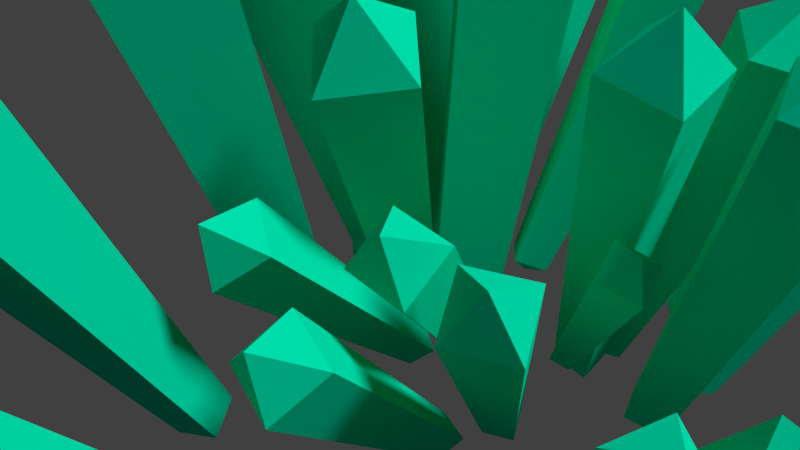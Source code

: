# Source: gems.blend  (saved by Blender 2.68.0; exported with 4.5.12 LTS)
import bpy
from mathutils import Matrix  # noqa: F401  (used for matrix-valued properties, if any)

bpy.ops.wm.read_factory_settings(use_empty=True)
scene = bpy.context.scene
scene.name = 'Scene'

# ---- collections
col_collection_1 = bpy.data.collections.new('Collection 1'); scene.collection.children.link(col_collection_1)

# ---- materials (node trees are filled in below, after node groups)
mat_green = bpy.data.materials.new('green')
mat_green.alpha_threshold = 0.0
mat_green.use_transparent_shadow = False
mat_green.diffuse_color = (0.0, 0.7105, 0.41, 1.0)
mat_green.roughness = 0.5
mat_green.specular_intensity = 1.0
mat_green.line_color = (0.0, 0.0, 0.0, 0.5)

# ---- material node trees

# ---- world
world_world = bpy.data.worlds.new('World'); scene.world = world_world
world_world.color = (0.05088, 0.05088, 0.05088)
world_world.use_sun_shadow = False
world_world.sun_shadow_jitter_overblur = 0.0
world_world.cycles.sampling_method = 'MANUAL'
world_world.cycles.sample_map_resolution = 256

# ---- cameras
cam_camera = bpy.data.cameras.new('Camera')
cam_camera.clip_end = 100.0
cam_camera.lens = 35.0
cam_camera.sensor_width = 32.0
cam_camera.sensor_height = 18.0
cam_camera.ortho_scale = 7.314
cam_camera.dof.focus_distance = 0.0
cam_camera.dof.aperture_fstop = 128.0

# ---- lights
light_lamp_002 = bpy.data.lights.new('Lamp.002', 'SUN')
light_lamp_002.transmission_factor = 0.0
light_lamp_002.cutoff_distance = 30.0
light_lamp_002.angle = 0.1993
light_lamp_002.energy = 1.0
light_lamp_002.shadow_buffer_clip_start = 1.001
light_lamp_002.shadow_soft_size = 0.1
light_lamp_002.shadow_cascade_max_distance = 1000.0
light_lamp_002.cycles.use_multiple_importance_sampling = False
light_lamp_001 = bpy.data.lights.new('Lamp.001', 'SUN')
light_lamp_001.transmission_factor = 0.0
light_lamp_001.cutoff_distance = 30.0
light_lamp_001.angle = 0.1993
light_lamp_001.energy = 1.0
light_lamp_001.shadow_buffer_clip_start = 1.001
light_lamp_001.shadow_soft_size = 0.1
light_lamp_001.shadow_cascade_max_distance = 1000.0
light_lamp_001.cycles.use_multiple_importance_sampling = False
light_lamp = bpy.data.lights.new('Lamp', 'SUN')
light_lamp.transmission_factor = 0.0
light_lamp.cutoff_distance = 30.0
light_lamp.angle = 0.1993
light_lamp.energy = 1.0
light_lamp.shadow_buffer_clip_start = 1.001
light_lamp.shadow_soft_size = 0.1
light_lamp.shadow_cascade_max_distance = 1000.0
light_lamp.cycles.use_multiple_importance_sampling = False

# ---- meshes
me_sphere_030 = bpy.data.meshes.new('Sphere.030')
me_sphere_030.from_pydata([(-4.008e-08, -2.619e-08, 11.96), (-1.678, -2.619e-08, 10.38), (-0.866, 0.0, -0.5), (8.742e-08, 0.0, -1.0), (7.188e-08, 1.678, 10.38), (5.778e-08, 0.866, -0.5), (1.678, 8.868e-08, 10.38), (0.866, 5.929e-08, -0.5), (3.016e-07, -1.678, 10.38), (1.764e-07, -0.866, -0.5)], [], [(2, 1, 4, 5), (5, 4, 6, 7), (7, 6, 8, 9), (3, 2, 5), (1, 0, 4), (3, 5, 7), (4, 0, 6), (3, 7, 9), (6, 0, 8), (3, 9, 2), (8, 0, 1), (9, 8, 1, 2)])
_uv = me_sphere_030.uv_layers.new(name='UVMap')
_uv.uv.foreach_set('vector', [0.07887, 0.3201, -0.3272, 5.758, 0.5119, 5.758, 0.5119, 0.3201, 0.5119, 0.3201, 0.5119, 5.758, 1.351, 5.758, 0.9449, 0.3201, 0.6739, 0.3201, 0.6739, 5.758, -0.1651, 5.758, 0.2409, 0.3201, 0.5119, 0.6739, 0.07887, 0.6739, 0.5119, 1.107, 0.6728, 0.6739, 1.512, 0.6739, 1.512, 1.513, 0.5119, 0.6739, 0.5119, 1.107, 0.9449, 0.6739, 0.5119, 0.513, 0.5119, -0.3261, 1.351, -0.3261, 0.5119, 0.6739, 0.9449, 0.6739, 0.5119, 0.2409, 0.3509, 0.6739, -0.4881, 0.6739, -0.4881, -0.1651, 0.5119, 0.6739, 0.5119, 0.2409, 0.07887, 0.6739, 0.5119, 0.8349, 0.5119, 1.674, -0.3272, 1.674, 0.5119, 0.3201, 0.5119, 5.758, -0.3272, 5.758, 0.07887, 0.3201])
me_sphere_030.materials.append(mat_green)
me_sphere_030.use_remesh_preserve_volume = False
me_sphere_030.use_remesh_preserve_attributes = False
me_sphere_030.use_mirror_vertex_groups = False
me_sphere_030.update()
me_sphere_029 = bpy.data.meshes.new('Sphere.029')
me_sphere_029.from_pydata([(-4.008e-08, -2.619e-08, 11.96), (-1.678, -2.619e-08, 10.38), (-0.866, 0.0, -0.5), (8.742e-08, 0.0, -1.0), (7.188e-08, 1.678, 10.38), (5.778e-08, 0.866, -0.5), (1.678, 8.868e-08, 10.38), (0.866, 5.929e-08, -0.5), (3.016e-07, -1.678, 10.38), (1.764e-07, -0.866, -0.5)], [], [(2, 1, 4, 5), (5, 4, 6, 7), (7, 6, 8, 9), (3, 2, 5), (1, 0, 4), (3, 5, 7), (4, 0, 6), (3, 7, 9), (6, 0, 8), (3, 9, 2), (8, 0, 1), (9, 8, 1, 2)])
_uv = me_sphere_029.uv_layers.new(name='UVMap')
_uv.uv.foreach_set('vector', [0.07887, 0.3201, -0.3272, 5.758, 0.5119, 5.758, 0.5119, 0.3201, 0.5119, 0.3201, 0.5119, 5.758, 1.351, 5.758, 0.9449, 0.3201, 0.6739, 0.3201, 0.6739, 5.758, -0.1651, 5.758, 0.2409, 0.3201, 0.5119, 0.6739, 0.07887, 0.6739, 0.5119, 1.107, 0.6728, 0.6739, 1.512, 0.6739, 1.512, 1.513, 0.5119, 0.6739, 0.5119, 1.107, 0.9449, 0.6739, 0.5119, 0.513, 0.5119, -0.3261, 1.351, -0.3261, 0.5119, 0.6739, 0.9449, 0.6739, 0.5119, 0.2409, 0.3509, 0.6739, -0.4881, 0.6739, -0.4881, -0.1651, 0.5119, 0.6739, 0.5119, 0.2409, 0.07887, 0.6739, 0.5119, 0.8349, 0.5119, 1.674, -0.3272, 1.674, 0.5119, 0.3201, 0.5119, 5.758, -0.3272, 5.758, 0.07887, 0.3201])
me_sphere_029.materials.append(mat_green)
me_sphere_029.use_remesh_preserve_volume = False
me_sphere_029.use_remesh_preserve_attributes = False
me_sphere_029.use_mirror_vertex_groups = False
me_sphere_029.update()
me_sphere_028 = bpy.data.meshes.new('Sphere.028')
me_sphere_028.from_pydata([(-4.008e-08, -2.619e-08, 11.96), (-1.678, -2.619e-08, 10.38), (-0.866, 0.0, -0.5), (8.742e-08, 0.0, -1.0), (7.188e-08, 1.678, 10.38), (5.778e-08, 0.866, -0.5), (1.678, 8.868e-08, 10.38), (0.866, 5.929e-08, -0.5), (3.016e-07, -1.678, 10.38), (1.764e-07, -0.866, -0.5)], [], [(2, 1, 4, 5), (5, 4, 6, 7), (7, 6, 8, 9), (3, 2, 5), (1, 0, 4), (3, 5, 7), (4, 0, 6), (3, 7, 9), (6, 0, 8), (3, 9, 2), (8, 0, 1), (9, 8, 1, 2)])
_uv = me_sphere_028.uv_layers.new(name='UVMap')
_uv.uv.foreach_set('vector', [0.07887, 0.3201, -0.3272, 5.758, 0.5119, 5.758, 0.5119, 0.3201, 0.5119, 0.3201, 0.5119, 5.758, 1.351, 5.758, 0.9449, 0.3201, 0.6739, 0.3201, 0.6739, 5.758, -0.1651, 5.758, 0.2409, 0.3201, 0.5119, 0.6739, 0.07887, 0.6739, 0.5119, 1.107, 0.6728, 0.6739, 1.512, 0.6739, 1.512, 1.513, 0.5119, 0.6739, 0.5119, 1.107, 0.9449, 0.6739, 0.5119, 0.513, 0.5119, -0.3261, 1.351, -0.3261, 0.5119, 0.6739, 0.9449, 0.6739, 0.5119, 0.2409, 0.3509, 0.6739, -0.4881, 0.6739, -0.4881, -0.1651, 0.5119, 0.6739, 0.5119, 0.2409, 0.07887, 0.6739, 0.5119, 0.8349, 0.5119, 1.674, -0.3272, 1.674, 0.5119, 0.3201, 0.5119, 5.758, -0.3272, 5.758, 0.07887, 0.3201])
me_sphere_028.materials.append(mat_green)
me_sphere_028.use_remesh_preserve_volume = False
me_sphere_028.use_remesh_preserve_attributes = False
me_sphere_028.use_mirror_vertex_groups = False
me_sphere_028.update()
me_sphere_027 = bpy.data.meshes.new('Sphere.027')
me_sphere_027.from_pydata([(-4.008e-08, -2.619e-08, 11.96), (-1.678, -2.619e-08, 10.38), (-0.866, 0.0, -0.5), (8.742e-08, 0.0, -1.0), (7.188e-08, 1.678, 10.38), (5.778e-08, 0.866, -0.5), (1.678, 8.868e-08, 10.38), (0.866, 5.929e-08, -0.5), (3.016e-07, -1.678, 10.38), (1.764e-07, -0.866, -0.5)], [], [(2, 1, 4, 5), (5, 4, 6, 7), (7, 6, 8, 9), (3, 2, 5), (1, 0, 4), (3, 5, 7), (4, 0, 6), (3, 7, 9), (6, 0, 8), (3, 9, 2), (8, 0, 1), (9, 8, 1, 2)])
_uv = me_sphere_027.uv_layers.new(name='UVMap')
_uv.uv.foreach_set('vector', [0.07887, 0.3201, -0.3272, 5.758, 0.5119, 5.758, 0.5119, 0.3201, 0.5119, 0.3201, 0.5119, 5.758, 1.351, 5.758, 0.9449, 0.3201, 0.6739, 0.3201, 0.6739, 5.758, -0.1651, 5.758, 0.2409, 0.3201, 0.5119, 0.6739, 0.07887, 0.6739, 0.5119, 1.107, 0.6728, 0.6739, 1.512, 0.6739, 1.512, 1.513, 0.5119, 0.6739, 0.5119, 1.107, 0.9449, 0.6739, 0.5119, 0.513, 0.5119, -0.3261, 1.351, -0.3261, 0.5119, 0.6739, 0.9449, 0.6739, 0.5119, 0.2409, 0.3509, 0.6739, -0.4881, 0.6739, -0.4881, -0.1651, 0.5119, 0.6739, 0.5119, 0.2409, 0.07887, 0.6739, 0.5119, 0.8349, 0.5119, 1.674, -0.3272, 1.674, 0.5119, 0.3201, 0.5119, 5.758, -0.3272, 5.758, 0.07887, 0.3201])
me_sphere_027.materials.append(mat_green)
me_sphere_027.use_remesh_preserve_volume = False
me_sphere_027.use_remesh_preserve_attributes = False
me_sphere_027.use_mirror_vertex_groups = False
me_sphere_027.update()
me_sphere_026 = bpy.data.meshes.new('Sphere.026')
me_sphere_026.from_pydata([(-4.008e-08, -2.619e-08, 11.96), (-1.678, -2.619e-08, 10.38), (-0.866, 0.0, -0.5), (8.742e-08, 0.0, -1.0), (7.188e-08, 1.678, 10.38), (5.778e-08, 0.866, -0.5), (1.678, 8.868e-08, 10.38), (0.866, 5.929e-08, -0.5), (3.016e-07, -1.678, 10.38), (1.764e-07, -0.866, -0.5)], [], [(2, 1, 4, 5), (5, 4, 6, 7), (7, 6, 8, 9), (3, 2, 5), (1, 0, 4), (3, 5, 7), (4, 0, 6), (3, 7, 9), (6, 0, 8), (3, 9, 2), (8, 0, 1), (9, 8, 1, 2)])
_uv = me_sphere_026.uv_layers.new(name='UVMap')
_uv.uv.foreach_set('vector', [0.07887, 0.3201, -0.3272, 5.758, 0.5119, 5.758, 0.5119, 0.3201, 0.5119, 0.3201, 0.5119, 5.758, 1.351, 5.758, 0.9449, 0.3201, 0.6739, 0.3201, 0.6739, 5.758, -0.1651, 5.758, 0.2409, 0.3201, 0.5119, 0.6739, 0.07887, 0.6739, 0.5119, 1.107, 0.6728, 0.6739, 1.512, 0.6739, 1.512, 1.513, 0.5119, 0.6739, 0.5119, 1.107, 0.9449, 0.6739, 0.5119, 0.513, 0.5119, -0.3261, 1.351, -0.3261, 0.5119, 0.6739, 0.9449, 0.6739, 0.5119, 0.2409, 0.3509, 0.6739, -0.4881, 0.6739, -0.4881, -0.1651, 0.5119, 0.6739, 0.5119, 0.2409, 0.07887, 0.6739, 0.5119, 0.8349, 0.5119, 1.674, -0.3272, 1.674, 0.5119, 0.3201, 0.5119, 5.758, -0.3272, 5.758, 0.07887, 0.3201])
me_sphere_026.materials.append(mat_green)
me_sphere_026.use_remesh_preserve_volume = False
me_sphere_026.use_remesh_preserve_attributes = False
me_sphere_026.use_mirror_vertex_groups = False
me_sphere_026.update()
me_sphere_025 = bpy.data.meshes.new('Sphere.025')
me_sphere_025.from_pydata([(-4.008e-08, -2.619e-08, 11.96), (-1.678, -2.619e-08, 10.38), (-0.866, 0.0, -0.5), (8.742e-08, 0.0, -1.0), (7.188e-08, 1.678, 10.38), (5.778e-08, 0.866, -0.5), (1.678, 8.868e-08, 10.38), (0.866, 5.929e-08, -0.5), (3.016e-07, -1.678, 10.38), (1.764e-07, -0.866, -0.5)], [], [(2, 1, 4, 5), (5, 4, 6, 7), (7, 6, 8, 9), (3, 2, 5), (1, 0, 4), (3, 5, 7), (4, 0, 6), (3, 7, 9), (6, 0, 8), (3, 9, 2), (8, 0, 1), (9, 8, 1, 2)])
_uv = me_sphere_025.uv_layers.new(name='UVMap')
_uv.uv.foreach_set('vector', [0.07887, 0.3201, -0.3272, 5.758, 0.5119, 5.758, 0.5119, 0.3201, 0.5119, 0.3201, 0.5119, 5.758, 1.351, 5.758, 0.9449, 0.3201, 0.6739, 0.3201, 0.6739, 5.758, -0.1651, 5.758, 0.2409, 0.3201, 0.5119, 0.6739, 0.07887, 0.6739, 0.5119, 1.107, 0.6728, 0.6739, 1.512, 0.6739, 1.512, 1.513, 0.5119, 0.6739, 0.5119, 1.107, 0.9449, 0.6739, 0.5119, 0.513, 0.5119, -0.3261, 1.351, -0.3261, 0.5119, 0.6739, 0.9449, 0.6739, 0.5119, 0.2409, 0.3509, 0.6739, -0.4881, 0.6739, -0.4881, -0.1651, 0.5119, 0.6739, 0.5119, 0.2409, 0.07887, 0.6739, 0.5119, 0.8349, 0.5119, 1.674, -0.3272, 1.674, 0.5119, 0.3201, 0.5119, 5.758, -0.3272, 5.758, 0.07887, 0.3201])
me_sphere_025.materials.append(mat_green)
me_sphere_025.use_remesh_preserve_volume = False
me_sphere_025.use_remesh_preserve_attributes = False
me_sphere_025.use_mirror_vertex_groups = False
me_sphere_025.update()
me_sphere_024 = bpy.data.meshes.new('Sphere.024')
me_sphere_024.from_pydata([(-4.008e-08, -2.619e-08, 11.96), (-1.678, -2.619e-08, 10.38), (-0.866, 0.0, -0.5), (8.742e-08, 0.0, -1.0), (7.188e-08, 1.678, 10.38), (5.778e-08, 0.866, -0.5), (1.678, 8.868e-08, 10.38), (0.866, 5.929e-08, -0.5), (3.016e-07, -1.678, 10.38), (1.764e-07, -0.866, -0.5)], [], [(2, 1, 4, 5), (5, 4, 6, 7), (7, 6, 8, 9), (3, 2, 5), (1, 0, 4), (3, 5, 7), (4, 0, 6), (3, 7, 9), (6, 0, 8), (3, 9, 2), (8, 0, 1), (9, 8, 1, 2)])
_uv = me_sphere_024.uv_layers.new(name='UVMap')
_uv.uv.foreach_set('vector', [0.07887, 0.3201, -0.3272, 5.758, 0.5119, 5.758, 0.5119, 0.3201, 0.5119, 0.3201, 0.5119, 5.758, 1.351, 5.758, 0.9449, 0.3201, 0.6739, 0.3201, 0.6739, 5.758, -0.1651, 5.758, 0.2409, 0.3201, 0.5119, 0.6739, 0.07887, 0.6739, 0.5119, 1.107, 0.6728, 0.6739, 1.512, 0.6739, 1.512, 1.513, 0.5119, 0.6739, 0.5119, 1.107, 0.9449, 0.6739, 0.5119, 0.513, 0.5119, -0.3261, 1.351, -0.3261, 0.5119, 0.6739, 0.9449, 0.6739, 0.5119, 0.2409, 0.3509, 0.6739, -0.4881, 0.6739, -0.4881, -0.1651, 0.5119, 0.6739, 0.5119, 0.2409, 0.07887, 0.6739, 0.5119, 0.8349, 0.5119, 1.674, -0.3272, 1.674, 0.5119, 0.3201, 0.5119, 5.758, -0.3272, 5.758, 0.07887, 0.3201])
me_sphere_024.materials.append(mat_green)
me_sphere_024.use_remesh_preserve_volume = False
me_sphere_024.use_remesh_preserve_attributes = False
me_sphere_024.use_mirror_vertex_groups = False
me_sphere_024.update()
me_sphere_023 = bpy.data.meshes.new('Sphere.023')
me_sphere_023.from_pydata([(-4.008e-08, -2.619e-08, 11.96), (-1.678, -2.619e-08, 10.38), (-0.866, 0.0, -0.5), (8.742e-08, 0.0, -1.0), (7.188e-08, 1.678, 10.38), (5.778e-08, 0.866, -0.5), (1.678, 8.868e-08, 10.38), (0.866, 5.929e-08, -0.5), (3.016e-07, -1.678, 10.38), (1.764e-07, -0.866, -0.5)], [], [(2, 1, 4, 5), (5, 4, 6, 7), (7, 6, 8, 9), (3, 2, 5), (1, 0, 4), (3, 5, 7), (4, 0, 6), (3, 7, 9), (6, 0, 8), (3, 9, 2), (8, 0, 1), (9, 8, 1, 2)])
_uv = me_sphere_023.uv_layers.new(name='UVMap')
_uv.uv.foreach_set('vector', [0.07887, 0.3201, -0.3272, 5.758, 0.5119, 5.758, 0.5119, 0.3201, 0.5119, 0.3201, 0.5119, 5.758, 1.351, 5.758, 0.9449, 0.3201, 0.6739, 0.3201, 0.6739, 5.758, -0.1651, 5.758, 0.2409, 0.3201, 0.5119, 0.6739, 0.07887, 0.6739, 0.5119, 1.107, 0.6728, 0.6739, 1.512, 0.6739, 1.512, 1.513, 0.5119, 0.6739, 0.5119, 1.107, 0.9449, 0.6739, 0.5119, 0.513, 0.5119, -0.3261, 1.351, -0.3261, 0.5119, 0.6739, 0.9449, 0.6739, 0.5119, 0.2409, 0.3509, 0.6739, -0.4881, 0.6739, -0.4881, -0.1651, 0.5119, 0.6739, 0.5119, 0.2409, 0.07887, 0.6739, 0.5119, 0.8349, 0.5119, 1.674, -0.3272, 1.674, 0.5119, 0.3201, 0.5119, 5.758, -0.3272, 5.758, 0.07887, 0.3201])
me_sphere_023.materials.append(mat_green)
me_sphere_023.use_remesh_preserve_volume = False
me_sphere_023.use_remesh_preserve_attributes = False
me_sphere_023.use_mirror_vertex_groups = False
me_sphere_023.update()
me_sphere_022 = bpy.data.meshes.new('Sphere.022')
me_sphere_022.from_pydata([(-4.008e-08, -2.619e-08, 11.96), (-1.678, -2.619e-08, 10.38), (-0.866, 0.0, -0.5), (8.742e-08, 0.0, -1.0), (7.188e-08, 1.678, 10.38), (5.778e-08, 0.866, -0.5), (1.678, 8.868e-08, 10.38), (0.866, 5.929e-08, -0.5), (3.016e-07, -1.678, 10.38), (1.764e-07, -0.866, -0.5)], [], [(2, 1, 4, 5), (5, 4, 6, 7), (7, 6, 8, 9), (3, 2, 5), (1, 0, 4), (3, 5, 7), (4, 0, 6), (3, 7, 9), (6, 0, 8), (3, 9, 2), (8, 0, 1), (9, 8, 1, 2)])
_uv = me_sphere_022.uv_layers.new(name='UVMap')
_uv.uv.foreach_set('vector', [0.07887, 0.3201, -0.3272, 5.758, 0.5119, 5.758, 0.5119, 0.3201, 0.5119, 0.3201, 0.5119, 5.758, 1.351, 5.758, 0.9449, 0.3201, 0.6739, 0.3201, 0.6739, 5.758, -0.1651, 5.758, 0.2409, 0.3201, 0.5119, 0.6739, 0.07887, 0.6739, 0.5119, 1.107, 0.6728, 0.6739, 1.512, 0.6739, 1.512, 1.513, 0.5119, 0.6739, 0.5119, 1.107, 0.9449, 0.6739, 0.5119, 0.513, 0.5119, -0.3261, 1.351, -0.3261, 0.5119, 0.6739, 0.9449, 0.6739, 0.5119, 0.2409, 0.3509, 0.6739, -0.4881, 0.6739, -0.4881, -0.1651, 0.5119, 0.6739, 0.5119, 0.2409, 0.07887, 0.6739, 0.5119, 0.8349, 0.5119, 1.674, -0.3272, 1.674, 0.5119, 0.3201, 0.5119, 5.758, -0.3272, 5.758, 0.07887, 0.3201])
me_sphere_022.materials.append(mat_green)
me_sphere_022.use_remesh_preserve_volume = False
me_sphere_022.use_remesh_preserve_attributes = False
me_sphere_022.use_mirror_vertex_groups = False
me_sphere_022.update()
me_sphere_021 = bpy.data.meshes.new('Sphere.021')
me_sphere_021.from_pydata([(-4.008e-08, -2.619e-08, 11.96), (-1.678, -2.619e-08, 10.38), (-0.866, 0.0, -0.5), (8.742e-08, 0.0, -1.0), (7.188e-08, 1.678, 10.38), (5.778e-08, 0.866, -0.5), (1.678, 8.868e-08, 10.38), (0.866, 5.929e-08, -0.5), (3.016e-07, -1.678, 10.38), (1.764e-07, -0.866, -0.5)], [], [(2, 1, 4, 5), (5, 4, 6, 7), (7, 6, 8, 9), (3, 2, 5), (1, 0, 4), (3, 5, 7), (4, 0, 6), (3, 7, 9), (6, 0, 8), (3, 9, 2), (8, 0, 1), (9, 8, 1, 2)])
_uv = me_sphere_021.uv_layers.new(name='UVMap')
_uv.uv.foreach_set('vector', [0.07887, 0.3201, -0.3272, 5.758, 0.5119, 5.758, 0.5119, 0.3201, 0.5119, 0.3201, 0.5119, 5.758, 1.351, 5.758, 0.9449, 0.3201, 0.6739, 0.3201, 0.6739, 5.758, -0.1651, 5.758, 0.2409, 0.3201, 0.5119, 0.6739, 0.07887, 0.6739, 0.5119, 1.107, 0.6728, 0.6739, 1.512, 0.6739, 1.512, 1.513, 0.5119, 0.6739, 0.5119, 1.107, 0.9449, 0.6739, 0.5119, 0.513, 0.5119, -0.3261, 1.351, -0.3261, 0.5119, 0.6739, 0.9449, 0.6739, 0.5119, 0.2409, 0.3509, 0.6739, -0.4881, 0.6739, -0.4881, -0.1651, 0.5119, 0.6739, 0.5119, 0.2409, 0.07887, 0.6739, 0.5119, 0.8349, 0.5119, 1.674, -0.3272, 1.674, 0.5119, 0.3201, 0.5119, 5.758, -0.3272, 5.758, 0.07887, 0.3201])
me_sphere_021.materials.append(mat_green)
me_sphere_021.use_remesh_preserve_volume = False
me_sphere_021.use_remesh_preserve_attributes = False
me_sphere_021.use_mirror_vertex_groups = False
me_sphere_021.update()
me_sphere_020 = bpy.data.meshes.new('Sphere.020')
me_sphere_020.from_pydata([(-4.008e-08, -2.619e-08, 11.96), (-1.678, -2.619e-08, 10.38), (-0.866, 0.0, -0.5), (8.742e-08, 0.0, -1.0), (7.188e-08, 1.678, 10.38), (5.778e-08, 0.866, -0.5), (1.678, 8.868e-08, 10.38), (0.866, 5.929e-08, -0.5), (3.016e-07, -1.678, 10.38), (1.764e-07, -0.866, -0.5)], [], [(2, 1, 4, 5), (5, 4, 6, 7), (7, 6, 8, 9), (3, 2, 5), (1, 0, 4), (3, 5, 7), (4, 0, 6), (3, 7, 9), (6, 0, 8), (3, 9, 2), (8, 0, 1), (9, 8, 1, 2)])
_uv = me_sphere_020.uv_layers.new(name='UVMap')
_uv.uv.foreach_set('vector', [0.07887, 0.3201, -0.3272, 5.758, 0.5119, 5.758, 0.5119, 0.3201, 0.5119, 0.3201, 0.5119, 5.758, 1.351, 5.758, 0.9449, 0.3201, 0.6739, 0.3201, 0.6739, 5.758, -0.1651, 5.758, 0.2409, 0.3201, 0.5119, 0.6739, 0.07887, 0.6739, 0.5119, 1.107, 0.6728, 0.6739, 1.512, 0.6739, 1.512, 1.513, 0.5119, 0.6739, 0.5119, 1.107, 0.9449, 0.6739, 0.5119, 0.513, 0.5119, -0.3261, 1.351, -0.3261, 0.5119, 0.6739, 0.9449, 0.6739, 0.5119, 0.2409, 0.3509, 0.6739, -0.4881, 0.6739, -0.4881, -0.1651, 0.5119, 0.6739, 0.5119, 0.2409, 0.07887, 0.6739, 0.5119, 0.8349, 0.5119, 1.674, -0.3272, 1.674, 0.5119, 0.3201, 0.5119, 5.758, -0.3272, 5.758, 0.07887, 0.3201])
me_sphere_020.materials.append(mat_green)
me_sphere_020.use_remesh_preserve_volume = False
me_sphere_020.use_remesh_preserve_attributes = False
me_sphere_020.use_mirror_vertex_groups = False
me_sphere_020.update()
me_sphere_019 = bpy.data.meshes.new('Sphere.019')
me_sphere_019.from_pydata([(-4.008e-08, -2.619e-08, 11.96), (-1.678, -2.619e-08, 10.38), (-0.866, 0.0, -0.5), (8.742e-08, 0.0, -1.0), (7.188e-08, 1.678, 10.38), (5.778e-08, 0.866, -0.5), (1.678, 8.868e-08, 10.38), (0.866, 5.929e-08, -0.5), (3.016e-07, -1.678, 10.38), (1.764e-07, -0.866, -0.5)], [], [(2, 1, 4, 5), (5, 4, 6, 7), (7, 6, 8, 9), (3, 2, 5), (1, 0, 4), (3, 5, 7), (4, 0, 6), (3, 7, 9), (6, 0, 8), (3, 9, 2), (8, 0, 1), (9, 8, 1, 2)])
_uv = me_sphere_019.uv_layers.new(name='UVMap')
_uv.uv.foreach_set('vector', [0.07887, 0.3201, -0.3272, 5.758, 0.5119, 5.758, 0.5119, 0.3201, 0.5119, 0.3201, 0.5119, 5.758, 1.351, 5.758, 0.9449, 0.3201, 0.6739, 0.3201, 0.6739, 5.758, -0.1651, 5.758, 0.2409, 0.3201, 0.5119, 0.6739, 0.07887, 0.6739, 0.5119, 1.107, 0.6728, 0.6739, 1.512, 0.6739, 1.512, 1.513, 0.5119, 0.6739, 0.5119, 1.107, 0.9449, 0.6739, 0.5119, 0.513, 0.5119, -0.3261, 1.351, -0.3261, 0.5119, 0.6739, 0.9449, 0.6739, 0.5119, 0.2409, 0.3509, 0.6739, -0.4881, 0.6739, -0.4881, -0.1651, 0.5119, 0.6739, 0.5119, 0.2409, 0.07887, 0.6739, 0.5119, 0.8349, 0.5119, 1.674, -0.3272, 1.674, 0.5119, 0.3201, 0.5119, 5.758, -0.3272, 5.758, 0.07887, 0.3201])
me_sphere_019.materials.append(mat_green)
me_sphere_019.use_remesh_preserve_volume = False
me_sphere_019.use_remesh_preserve_attributes = False
me_sphere_019.use_mirror_vertex_groups = False
me_sphere_019.update()
me_sphere_018 = bpy.data.meshes.new('Sphere.018')
me_sphere_018.from_pydata([(-4.008e-08, -2.619e-08, 11.96), (-1.678, -2.619e-08, 10.38), (-0.866, 0.0, -0.5), (8.742e-08, 0.0, -1.0), (7.188e-08, 1.678, 10.38), (5.778e-08, 0.866, -0.5), (1.678, 8.868e-08, 10.38), (0.866, 5.929e-08, -0.5), (3.016e-07, -1.678, 10.38), (1.764e-07, -0.866, -0.5)], [], [(2, 1, 4, 5), (5, 4, 6, 7), (7, 6, 8, 9), (3, 2, 5), (1, 0, 4), (3, 5, 7), (4, 0, 6), (3, 7, 9), (6, 0, 8), (3, 9, 2), (8, 0, 1), (9, 8, 1, 2)])
_uv = me_sphere_018.uv_layers.new(name='UVMap')
_uv.uv.foreach_set('vector', [0.07887, 0.3201, -0.3272, 5.758, 0.5119, 5.758, 0.5119, 0.3201, 0.5119, 0.3201, 0.5119, 5.758, 1.351, 5.758, 0.9449, 0.3201, 0.6739, 0.3201, 0.6739, 5.758, -0.1651, 5.758, 0.2409, 0.3201, 0.5119, 0.6739, 0.07887, 0.6739, 0.5119, 1.107, 0.6728, 0.6739, 1.512, 0.6739, 1.512, 1.513, 0.5119, 0.6739, 0.5119, 1.107, 0.9449, 0.6739, 0.5119, 0.513, 0.5119, -0.3261, 1.351, -0.3261, 0.5119, 0.6739, 0.9449, 0.6739, 0.5119, 0.2409, 0.3509, 0.6739, -0.4881, 0.6739, -0.4881, -0.1651, 0.5119, 0.6739, 0.5119, 0.2409, 0.07887, 0.6739, 0.5119, 0.8349, 0.5119, 1.674, -0.3272, 1.674, 0.5119, 0.3201, 0.5119, 5.758, -0.3272, 5.758, 0.07887, 0.3201])
me_sphere_018.materials.append(mat_green)
me_sphere_018.use_remesh_preserve_volume = False
me_sphere_018.use_remesh_preserve_attributes = False
me_sphere_018.use_mirror_vertex_groups = False
me_sphere_018.update()
me_sphere_017 = bpy.data.meshes.new('Sphere.017')
me_sphere_017.from_pydata([(-4.008e-08, -2.619e-08, 11.96), (-1.678, -2.619e-08, 10.38), (-0.866, 0.0, -0.5), (8.742e-08, 0.0, -1.0), (7.188e-08, 1.678, 10.38), (5.778e-08, 0.866, -0.5), (1.678, 8.868e-08, 10.38), (0.866, 5.929e-08, -0.5), (3.016e-07, -1.678, 10.38), (1.764e-07, -0.866, -0.5)], [], [(2, 1, 4, 5), (5, 4, 6, 7), (7, 6, 8, 9), (3, 2, 5), (1, 0, 4), (3, 5, 7), (4, 0, 6), (3, 7, 9), (6, 0, 8), (3, 9, 2), (8, 0, 1), (9, 8, 1, 2)])
_uv = me_sphere_017.uv_layers.new(name='UVMap')
_uv.uv.foreach_set('vector', [0.07887, 0.3201, -0.3272, 5.758, 0.5119, 5.758, 0.5119, 0.3201, 0.5119, 0.3201, 0.5119, 5.758, 1.351, 5.758, 0.9449, 0.3201, 0.6739, 0.3201, 0.6739, 5.758, -0.1651, 5.758, 0.2409, 0.3201, 0.5119, 0.6739, 0.07887, 0.6739, 0.5119, 1.107, 0.6728, 0.6739, 1.512, 0.6739, 1.512, 1.513, 0.5119, 0.6739, 0.5119, 1.107, 0.9449, 0.6739, 0.5119, 0.513, 0.5119, -0.3261, 1.351, -0.3261, 0.5119, 0.6739, 0.9449, 0.6739, 0.5119, 0.2409, 0.3509, 0.6739, -0.4881, 0.6739, -0.4881, -0.1651, 0.5119, 0.6739, 0.5119, 0.2409, 0.07887, 0.6739, 0.5119, 0.8349, 0.5119, 1.674, -0.3272, 1.674, 0.5119, 0.3201, 0.5119, 5.758, -0.3272, 5.758, 0.07887, 0.3201])
me_sphere_017.materials.append(mat_green)
me_sphere_017.use_remesh_preserve_volume = False
me_sphere_017.use_remesh_preserve_attributes = False
me_sphere_017.use_mirror_vertex_groups = False
me_sphere_017.update()
me_sphere_016 = bpy.data.meshes.new('Sphere.016')
me_sphere_016.from_pydata([(-4.008e-08, -2.619e-08, 11.96), (-1.678, -2.619e-08, 10.38), (-0.866, 0.0, -0.5), (8.742e-08, 0.0, -1.0), (7.188e-08, 1.678, 10.38), (5.778e-08, 0.866, -0.5), (1.678, 8.868e-08, 10.38), (0.866, 5.929e-08, -0.5), (3.016e-07, -1.678, 10.38), (1.764e-07, -0.866, -0.5)], [], [(2, 1, 4, 5), (5, 4, 6, 7), (7, 6, 8, 9), (3, 2, 5), (1, 0, 4), (3, 5, 7), (4, 0, 6), (3, 7, 9), (6, 0, 8), (3, 9, 2), (8, 0, 1), (9, 8, 1, 2)])
_uv = me_sphere_016.uv_layers.new(name='UVMap')
_uv.uv.foreach_set('vector', [0.07887, 0.3201, -0.3272, 5.758, 0.5119, 5.758, 0.5119, 0.3201, 0.5119, 0.3201, 0.5119, 5.758, 1.351, 5.758, 0.9449, 0.3201, 0.6739, 0.3201, 0.6739, 5.758, -0.1651, 5.758, 0.2409, 0.3201, 0.5119, 0.6739, 0.07887, 0.6739, 0.5119, 1.107, 0.6728, 0.6739, 1.512, 0.6739, 1.512, 1.513, 0.5119, 0.6739, 0.5119, 1.107, 0.9449, 0.6739, 0.5119, 0.513, 0.5119, -0.3261, 1.351, -0.3261, 0.5119, 0.6739, 0.9449, 0.6739, 0.5119, 0.2409, 0.3509, 0.6739, -0.4881, 0.6739, -0.4881, -0.1651, 0.5119, 0.6739, 0.5119, 0.2409, 0.07887, 0.6739, 0.5119, 0.8349, 0.5119, 1.674, -0.3272, 1.674, 0.5119, 0.3201, 0.5119, 5.758, -0.3272, 5.758, 0.07887, 0.3201])
me_sphere_016.materials.append(mat_green)
me_sphere_016.use_remesh_preserve_volume = False
me_sphere_016.use_remesh_preserve_attributes = False
me_sphere_016.use_mirror_vertex_groups = False
me_sphere_016.update()
me_sphere_015 = bpy.data.meshes.new('Sphere.015')
me_sphere_015.from_pydata([(-4.008e-08, -2.619e-08, 11.96), (-1.678, -2.619e-08, 10.38), (-0.866, 0.0, -0.5), (8.742e-08, 0.0, -1.0), (7.188e-08, 1.678, 10.38), (5.778e-08, 0.866, -0.5), (1.678, 8.868e-08, 10.38), (0.866, 5.929e-08, -0.5), (3.016e-07, -1.678, 10.38), (1.764e-07, -0.866, -0.5)], [], [(2, 1, 4, 5), (5, 4, 6, 7), (7, 6, 8, 9), (3, 2, 5), (1, 0, 4), (3, 5, 7), (4, 0, 6), (3, 7, 9), (6, 0, 8), (3, 9, 2), (8, 0, 1), (9, 8, 1, 2)])
_uv = me_sphere_015.uv_layers.new(name='UVMap')
_uv.uv.foreach_set('vector', [0.07887, 0.3201, -0.3272, 5.758, 0.5119, 5.758, 0.5119, 0.3201, 0.5119, 0.3201, 0.5119, 5.758, 1.351, 5.758, 0.9449, 0.3201, 0.6739, 0.3201, 0.6739, 5.758, -0.1651, 5.758, 0.2409, 0.3201, 0.5119, 0.6739, 0.07887, 0.6739, 0.5119, 1.107, 0.6728, 0.6739, 1.512, 0.6739, 1.512, 1.513, 0.5119, 0.6739, 0.5119, 1.107, 0.9449, 0.6739, 0.5119, 0.513, 0.5119, -0.3261, 1.351, -0.3261, 0.5119, 0.6739, 0.9449, 0.6739, 0.5119, 0.2409, 0.3509, 0.6739, -0.4881, 0.6739, -0.4881, -0.1651, 0.5119, 0.6739, 0.5119, 0.2409, 0.07887, 0.6739, 0.5119, 0.8349, 0.5119, 1.674, -0.3272, 1.674, 0.5119, 0.3201, 0.5119, 5.758, -0.3272, 5.758, 0.07887, 0.3201])
me_sphere_015.materials.append(mat_green)
me_sphere_015.use_remesh_preserve_volume = False
me_sphere_015.use_remesh_preserve_attributes = False
me_sphere_015.use_mirror_vertex_groups = False
me_sphere_015.update()
me_sphere_014 = bpy.data.meshes.new('Sphere.014')
me_sphere_014.from_pydata([(-4.008e-08, -2.619e-08, 11.96), (-1.678, -2.619e-08, 10.38), (-0.866, 0.0, -0.5), (8.742e-08, 0.0, -1.0), (7.188e-08, 1.678, 10.38), (5.778e-08, 0.866, -0.5), (1.678, 8.868e-08, 10.38), (0.866, 5.929e-08, -0.5), (3.016e-07, -1.678, 10.38), (1.764e-07, -0.866, -0.5)], [], [(2, 1, 4, 5), (5, 4, 6, 7), (7, 6, 8, 9), (3, 2, 5), (1, 0, 4), (3, 5, 7), (4, 0, 6), (3, 7, 9), (6, 0, 8), (3, 9, 2), (8, 0, 1), (9, 8, 1, 2)])
_uv = me_sphere_014.uv_layers.new(name='UVMap')
_uv.uv.foreach_set('vector', [0.07887, 0.3201, -0.3272, 5.758, 0.5119, 5.758, 0.5119, 0.3201, 0.5119, 0.3201, 0.5119, 5.758, 1.351, 5.758, 0.9449, 0.3201, 0.6739, 0.3201, 0.6739, 5.758, -0.1651, 5.758, 0.2409, 0.3201, 0.5119, 0.6739, 0.07887, 0.6739, 0.5119, 1.107, 0.6728, 0.6739, 1.512, 0.6739, 1.512, 1.513, 0.5119, 0.6739, 0.5119, 1.107, 0.9449, 0.6739, 0.5119, 0.513, 0.5119, -0.3261, 1.351, -0.3261, 0.5119, 0.6739, 0.9449, 0.6739, 0.5119, 0.2409, 0.3509, 0.6739, -0.4881, 0.6739, -0.4881, -0.1651, 0.5119, 0.6739, 0.5119, 0.2409, 0.07887, 0.6739, 0.5119, 0.8349, 0.5119, 1.674, -0.3272, 1.674, 0.5119, 0.3201, 0.5119, 5.758, -0.3272, 5.758, 0.07887, 0.3201])
me_sphere_014.materials.append(mat_green)
me_sphere_014.use_remesh_preserve_volume = False
me_sphere_014.use_remesh_preserve_attributes = False
me_sphere_014.use_mirror_vertex_groups = False
me_sphere_014.update()
me_sphere_013 = bpy.data.meshes.new('Sphere.013')
me_sphere_013.from_pydata([(-4.008e-08, -2.619e-08, 11.96), (-1.678, -2.619e-08, 10.38), (-0.866, 0.0, -0.5), (8.742e-08, 0.0, -1.0), (7.188e-08, 1.678, 10.38), (5.778e-08, 0.866, -0.5), (1.678, 8.868e-08, 10.38), (0.866, 5.929e-08, -0.5), (3.016e-07, -1.678, 10.38), (1.764e-07, -0.866, -0.5)], [], [(2, 1, 4, 5), (5, 4, 6, 7), (7, 6, 8, 9), (3, 2, 5), (1, 0, 4), (3, 5, 7), (4, 0, 6), (3, 7, 9), (6, 0, 8), (3, 9, 2), (8, 0, 1), (9, 8, 1, 2)])
_uv = me_sphere_013.uv_layers.new(name='UVMap')
_uv.uv.foreach_set('vector', [0.07887, 0.3201, -0.3272, 5.758, 0.5119, 5.758, 0.5119, 0.3201, 0.5119, 0.3201, 0.5119, 5.758, 1.351, 5.758, 0.9449, 0.3201, 0.6739, 0.3201, 0.6739, 5.758, -0.1651, 5.758, 0.2409, 0.3201, 0.5119, 0.6739, 0.07887, 0.6739, 0.5119, 1.107, 0.6728, 0.6739, 1.512, 0.6739, 1.512, 1.513, 0.5119, 0.6739, 0.5119, 1.107, 0.9449, 0.6739, 0.5119, 0.513, 0.5119, -0.3261, 1.351, -0.3261, 0.5119, 0.6739, 0.9449, 0.6739, 0.5119, 0.2409, 0.3509, 0.6739, -0.4881, 0.6739, -0.4881, -0.1651, 0.5119, 0.6739, 0.5119, 0.2409, 0.07887, 0.6739, 0.5119, 0.8349, 0.5119, 1.674, -0.3272, 1.674, 0.5119, 0.3201, 0.5119, 5.758, -0.3272, 5.758, 0.07887, 0.3201])
me_sphere_013.materials.append(mat_green)
me_sphere_013.use_remesh_preserve_volume = False
me_sphere_013.use_remesh_preserve_attributes = False
me_sphere_013.use_mirror_vertex_groups = False
me_sphere_013.update()
me_sphere_012 = bpy.data.meshes.new('Sphere.012')
me_sphere_012.from_pydata([(-4.008e-08, -2.619e-08, 11.96), (-1.678, -2.619e-08, 10.38), (-0.866, 0.0, -0.5), (8.742e-08, 0.0, -1.0), (7.188e-08, 1.678, 10.38), (5.778e-08, 0.866, -0.5), (1.678, 8.868e-08, 10.38), (0.866, 5.929e-08, -0.5), (3.016e-07, -1.678, 10.38), (1.764e-07, -0.866, -0.5)], [], [(2, 1, 4, 5), (5, 4, 6, 7), (7, 6, 8, 9), (3, 2, 5), (1, 0, 4), (3, 5, 7), (4, 0, 6), (3, 7, 9), (6, 0, 8), (3, 9, 2), (8, 0, 1), (9, 8, 1, 2)])
_uv = me_sphere_012.uv_layers.new(name='UVMap')
_uv.uv.foreach_set('vector', [0.07887, 0.3201, -0.3272, 5.758, 0.5119, 5.758, 0.5119, 0.3201, 0.5119, 0.3201, 0.5119, 5.758, 1.351, 5.758, 0.9449, 0.3201, 0.6739, 0.3201, 0.6739, 5.758, -0.1651, 5.758, 0.2409, 0.3201, 0.5119, 0.6739, 0.07887, 0.6739, 0.5119, 1.107, 0.6728, 0.6739, 1.512, 0.6739, 1.512, 1.513, 0.5119, 0.6739, 0.5119, 1.107, 0.9449, 0.6739, 0.5119, 0.513, 0.5119, -0.3261, 1.351, -0.3261, 0.5119, 0.6739, 0.9449, 0.6739, 0.5119, 0.2409, 0.3509, 0.6739, -0.4881, 0.6739, -0.4881, -0.1651, 0.5119, 0.6739, 0.5119, 0.2409, 0.07887, 0.6739, 0.5119, 0.8349, 0.5119, 1.674, -0.3272, 1.674, 0.5119, 0.3201, 0.5119, 5.758, -0.3272, 5.758, 0.07887, 0.3201])
me_sphere_012.materials.append(mat_green)
me_sphere_012.use_remesh_preserve_volume = False
me_sphere_012.use_remesh_preserve_attributes = False
me_sphere_012.use_mirror_vertex_groups = False
me_sphere_012.update()
me_sphere_011 = bpy.data.meshes.new('Sphere.011')
me_sphere_011.from_pydata([(-4.008e-08, -2.619e-08, 11.96), (-1.678, -2.619e-08, 10.38), (-0.866, 0.0, -0.5), (8.742e-08, 0.0, -1.0), (7.188e-08, 1.678, 10.38), (5.778e-08, 0.866, -0.5), (1.678, 8.868e-08, 10.38), (0.866, 5.929e-08, -0.5), (3.016e-07, -1.678, 10.38), (1.764e-07, -0.866, -0.5)], [], [(2, 1, 4, 5), (5, 4, 6, 7), (7, 6, 8, 9), (3, 2, 5), (1, 0, 4), (3, 5, 7), (4, 0, 6), (3, 7, 9), (6, 0, 8), (3, 9, 2), (8, 0, 1), (9, 8, 1, 2)])
_uv = me_sphere_011.uv_layers.new(name='UVMap')
_uv.uv.foreach_set('vector', [0.07887, 0.3201, -0.3272, 5.758, 0.5119, 5.758, 0.5119, 0.3201, 0.5119, 0.3201, 0.5119, 5.758, 1.351, 5.758, 0.9449, 0.3201, 0.6739, 0.3201, 0.6739, 5.758, -0.1651, 5.758, 0.2409, 0.3201, 0.5119, 0.6739, 0.07887, 0.6739, 0.5119, 1.107, 0.6728, 0.6739, 1.512, 0.6739, 1.512, 1.513, 0.5119, 0.6739, 0.5119, 1.107, 0.9449, 0.6739, 0.5119, 0.513, 0.5119, -0.3261, 1.351, -0.3261, 0.5119, 0.6739, 0.9449, 0.6739, 0.5119, 0.2409, 0.3509, 0.6739, -0.4881, 0.6739, -0.4881, -0.1651, 0.5119, 0.6739, 0.5119, 0.2409, 0.07887, 0.6739, 0.5119, 0.8349, 0.5119, 1.674, -0.3272, 1.674, 0.5119, 0.3201, 0.5119, 5.758, -0.3272, 5.758, 0.07887, 0.3201])
me_sphere_011.materials.append(mat_green)
me_sphere_011.use_remesh_preserve_volume = False
me_sphere_011.use_remesh_preserve_attributes = False
me_sphere_011.use_mirror_vertex_groups = False
me_sphere_011.update()
me_sphere_010 = bpy.data.meshes.new('Sphere.010')
me_sphere_010.from_pydata([(-4.008e-08, -2.619e-08, 11.96), (-1.678, -2.619e-08, 10.38), (-0.866, 0.0, -0.5), (8.742e-08, 0.0, -1.0), (7.188e-08, 1.678, 10.38), (5.778e-08, 0.866, -0.5), (1.678, 8.868e-08, 10.38), (0.866, 5.929e-08, -0.5), (3.016e-07, -1.678, 10.38), (1.764e-07, -0.866, -0.5)], [], [(2, 1, 4, 5), (5, 4, 6, 7), (7, 6, 8, 9), (3, 2, 5), (1, 0, 4), (3, 5, 7), (4, 0, 6), (3, 7, 9), (6, 0, 8), (3, 9, 2), (8, 0, 1), (9, 8, 1, 2)])
_uv = me_sphere_010.uv_layers.new(name='UVMap')
_uv.uv.foreach_set('vector', [0.07887, 0.3201, -0.3272, 5.758, 0.5119, 5.758, 0.5119, 0.3201, 0.5119, 0.3201, 0.5119, 5.758, 1.351, 5.758, 0.9449, 0.3201, 0.6739, 0.3201, 0.6739, 5.758, -0.1651, 5.758, 0.2409, 0.3201, 0.5119, 0.6739, 0.07887, 0.6739, 0.5119, 1.107, 0.6728, 0.6739, 1.512, 0.6739, 1.512, 1.513, 0.5119, 0.6739, 0.5119, 1.107, 0.9449, 0.6739, 0.5119, 0.513, 0.5119, -0.3261, 1.351, -0.3261, 0.5119, 0.6739, 0.9449, 0.6739, 0.5119, 0.2409, 0.3509, 0.6739, -0.4881, 0.6739, -0.4881, -0.1651, 0.5119, 0.6739, 0.5119, 0.2409, 0.07887, 0.6739, 0.5119, 0.8349, 0.5119, 1.674, -0.3272, 1.674, 0.5119, 0.3201, 0.5119, 5.758, -0.3272, 5.758, 0.07887, 0.3201])
me_sphere_010.materials.append(mat_green)
me_sphere_010.use_remesh_preserve_volume = False
me_sphere_010.use_remesh_preserve_attributes = False
me_sphere_010.use_mirror_vertex_groups = False
me_sphere_010.update()
me_sphere_009 = bpy.data.meshes.new('Sphere.009')
me_sphere_009.from_pydata([(-4.008e-08, -2.619e-08, 11.96), (-1.678, -2.619e-08, 10.38), (-0.866, 0.0, -0.5), (8.742e-08, 0.0, -1.0), (7.188e-08, 1.678, 10.38), (5.778e-08, 0.866, -0.5), (1.678, 8.868e-08, 10.38), (0.866, 5.929e-08, -0.5), (3.016e-07, -1.678, 10.38), (1.764e-07, -0.866, -0.5)], [], [(2, 1, 4, 5), (5, 4, 6, 7), (7, 6, 8, 9), (3, 2, 5), (1, 0, 4), (3, 5, 7), (4, 0, 6), (3, 7, 9), (6, 0, 8), (3, 9, 2), (8, 0, 1), (9, 8, 1, 2)])
_uv = me_sphere_009.uv_layers.new(name='UVMap')
_uv.uv.foreach_set('vector', [0.07887, 0.3201, -0.3272, 5.758, 0.5119, 5.758, 0.5119, 0.3201, 0.5119, 0.3201, 0.5119, 5.758, 1.351, 5.758, 0.9449, 0.3201, 0.6739, 0.3201, 0.6739, 5.758, -0.1651, 5.758, 0.2409, 0.3201, 0.5119, 0.6739, 0.07887, 0.6739, 0.5119, 1.107, 0.6728, 0.6739, 1.512, 0.6739, 1.512, 1.513, 0.5119, 0.6739, 0.5119, 1.107, 0.9449, 0.6739, 0.5119, 0.513, 0.5119, -0.3261, 1.351, -0.3261, 0.5119, 0.6739, 0.9449, 0.6739, 0.5119, 0.2409, 0.3509, 0.6739, -0.4881, 0.6739, -0.4881, -0.1651, 0.5119, 0.6739, 0.5119, 0.2409, 0.07887, 0.6739, 0.5119, 0.8349, 0.5119, 1.674, -0.3272, 1.674, 0.5119, 0.3201, 0.5119, 5.758, -0.3272, 5.758, 0.07887, 0.3201])
me_sphere_009.materials.append(mat_green)
me_sphere_009.use_remesh_preserve_volume = False
me_sphere_009.use_remesh_preserve_attributes = False
me_sphere_009.use_mirror_vertex_groups = False
me_sphere_009.update()
me_sphere_008 = bpy.data.meshes.new('Sphere.008')
me_sphere_008.from_pydata([(-4.008e-08, -2.619e-08, 11.96), (-1.678, -2.619e-08, 10.38), (-0.866, 0.0, -0.5), (8.742e-08, 0.0, -1.0), (7.188e-08, 1.678, 10.38), (5.778e-08, 0.866, -0.5), (1.678, 8.868e-08, 10.38), (0.866, 5.929e-08, -0.5), (3.016e-07, -1.678, 10.38), (1.764e-07, -0.866, -0.5)], [], [(2, 1, 4, 5), (5, 4, 6, 7), (7, 6, 8, 9), (3, 2, 5), (1, 0, 4), (3, 5, 7), (4, 0, 6), (3, 7, 9), (6, 0, 8), (3, 9, 2), (8, 0, 1), (9, 8, 1, 2)])
_uv = me_sphere_008.uv_layers.new(name='UVMap')
_uv.uv.foreach_set('vector', [0.07887, 0.3201, -0.3272, 5.758, 0.5119, 5.758, 0.5119, 0.3201, 0.5119, 0.3201, 0.5119, 5.758, 1.351, 5.758, 0.9449, 0.3201, 0.6739, 0.3201, 0.6739, 5.758, -0.1651, 5.758, 0.2409, 0.3201, 0.5119, 0.6739, 0.07887, 0.6739, 0.5119, 1.107, 0.6728, 0.6739, 1.512, 0.6739, 1.512, 1.513, 0.5119, 0.6739, 0.5119, 1.107, 0.9449, 0.6739, 0.5119, 0.513, 0.5119, -0.3261, 1.351, -0.3261, 0.5119, 0.6739, 0.9449, 0.6739, 0.5119, 0.2409, 0.3509, 0.6739, -0.4881, 0.6739, -0.4881, -0.1651, 0.5119, 0.6739, 0.5119, 0.2409, 0.07887, 0.6739, 0.5119, 0.8349, 0.5119, 1.674, -0.3272, 1.674, 0.5119, 0.3201, 0.5119, 5.758, -0.3272, 5.758, 0.07887, 0.3201])
me_sphere_008.materials.append(mat_green)
me_sphere_008.use_remesh_preserve_volume = False
me_sphere_008.use_remesh_preserve_attributes = False
me_sphere_008.use_mirror_vertex_groups = False
me_sphere_008.update()
me_sphere_007 = bpy.data.meshes.new('Sphere.007')
me_sphere_007.from_pydata([(-4.008e-08, -2.619e-08, 11.96), (-1.678, -2.619e-08, 10.38), (-0.866, 0.0, -0.5), (8.742e-08, 0.0, -1.0), (7.188e-08, 1.678, 10.38), (5.778e-08, 0.866, -0.5), (1.678, 8.868e-08, 10.38), (0.866, 5.929e-08, -0.5), (3.016e-07, -1.678, 10.38), (1.764e-07, -0.866, -0.5)], [], [(2, 1, 4, 5), (5, 4, 6, 7), (7, 6, 8, 9), (3, 2, 5), (1, 0, 4), (3, 5, 7), (4, 0, 6), (3, 7, 9), (6, 0, 8), (3, 9, 2), (8, 0, 1), (9, 8, 1, 2)])
_uv = me_sphere_007.uv_layers.new(name='UVMap')
_uv.uv.foreach_set('vector', [0.07887, 0.3201, -0.3272, 5.758, 0.5119, 5.758, 0.5119, 0.3201, 0.5119, 0.3201, 0.5119, 5.758, 1.351, 5.758, 0.9449, 0.3201, 0.6739, 0.3201, 0.6739, 5.758, -0.1651, 5.758, 0.2409, 0.3201, 0.5119, 0.6739, 0.07887, 0.6739, 0.5119, 1.107, 0.6728, 0.6739, 1.512, 0.6739, 1.512, 1.513, 0.5119, 0.6739, 0.5119, 1.107, 0.9449, 0.6739, 0.5119, 0.513, 0.5119, -0.3261, 1.351, -0.3261, 0.5119, 0.6739, 0.9449, 0.6739, 0.5119, 0.2409, 0.3509, 0.6739, -0.4881, 0.6739, -0.4881, -0.1651, 0.5119, 0.6739, 0.5119, 0.2409, 0.07887, 0.6739, 0.5119, 0.8349, 0.5119, 1.674, -0.3272, 1.674, 0.5119, 0.3201, 0.5119, 5.758, -0.3272, 5.758, 0.07887, 0.3201])
me_sphere_007.materials.append(mat_green)
me_sphere_007.use_remesh_preserve_volume = False
me_sphere_007.use_remesh_preserve_attributes = False
me_sphere_007.use_mirror_vertex_groups = False
me_sphere_007.update()
me_sphere_006 = bpy.data.meshes.new('Sphere.006')
me_sphere_006.from_pydata([(-4.008e-08, -2.619e-08, 11.96), (-1.678, -2.619e-08, 10.38), (-0.866, 0.0, -0.5), (8.742e-08, 0.0, -1.0), (7.188e-08, 1.678, 10.38), (5.778e-08, 0.866, -0.5), (1.678, 8.868e-08, 10.38), (0.866, 5.929e-08, -0.5), (3.016e-07, -1.678, 10.38), (1.764e-07, -0.866, -0.5)], [], [(2, 1, 4, 5), (5, 4, 6, 7), (7, 6, 8, 9), (3, 2, 5), (1, 0, 4), (3, 5, 7), (4, 0, 6), (3, 7, 9), (6, 0, 8), (3, 9, 2), (8, 0, 1), (9, 8, 1, 2)])
_uv = me_sphere_006.uv_layers.new(name='UVMap')
_uv.uv.foreach_set('vector', [0.07887, 0.3201, -0.3272, 5.758, 0.5119, 5.758, 0.5119, 0.3201, 0.5119, 0.3201, 0.5119, 5.758, 1.351, 5.758, 0.9449, 0.3201, 0.6739, 0.3201, 0.6739, 5.758, -0.1651, 5.758, 0.2409, 0.3201, 0.5119, 0.6739, 0.07887, 0.6739, 0.5119, 1.107, 0.6728, 0.6739, 1.512, 0.6739, 1.512, 1.513, 0.5119, 0.6739, 0.5119, 1.107, 0.9449, 0.6739, 0.5119, 0.513, 0.5119, -0.3261, 1.351, -0.3261, 0.5119, 0.6739, 0.9449, 0.6739, 0.5119, 0.2409, 0.3509, 0.6739, -0.4881, 0.6739, -0.4881, -0.1651, 0.5119, 0.6739, 0.5119, 0.2409, 0.07887, 0.6739, 0.5119, 0.8349, 0.5119, 1.674, -0.3272, 1.674, 0.5119, 0.3201, 0.5119, 5.758, -0.3272, 5.758, 0.07887, 0.3201])
me_sphere_006.materials.append(mat_green)
me_sphere_006.use_remesh_preserve_volume = False
me_sphere_006.use_remesh_preserve_attributes = False
me_sphere_006.use_mirror_vertex_groups = False
me_sphere_006.update()
me_sphere_005 = bpy.data.meshes.new('Sphere.005')
me_sphere_005.from_pydata([(-4.008e-08, -2.619e-08, 11.96), (-1.678, -2.619e-08, 10.38), (-0.866, 0.0, -0.5), (8.742e-08, 0.0, -1.0), (7.188e-08, 1.678, 10.38), (5.778e-08, 0.866, -0.5), (1.678, 8.868e-08, 10.38), (0.866, 5.929e-08, -0.5), (3.016e-07, -1.678, 10.38), (1.764e-07, -0.866, -0.5)], [], [(2, 1, 4, 5), (5, 4, 6, 7), (7, 6, 8, 9), (3, 2, 5), (1, 0, 4), (3, 5, 7), (4, 0, 6), (3, 7, 9), (6, 0, 8), (3, 9, 2), (8, 0, 1), (9, 8, 1, 2)])
_uv = me_sphere_005.uv_layers.new(name='UVMap')
_uv.uv.foreach_set('vector', [0.07887, 0.3201, -0.3272, 5.758, 0.5119, 5.758, 0.5119, 0.3201, 0.5119, 0.3201, 0.5119, 5.758, 1.351, 5.758, 0.9449, 0.3201, 0.6739, 0.3201, 0.6739, 5.758, -0.1651, 5.758, 0.2409, 0.3201, 0.5119, 0.6739, 0.07887, 0.6739, 0.5119, 1.107, 0.6728, 0.6739, 1.512, 0.6739, 1.512, 1.513, 0.5119, 0.6739, 0.5119, 1.107, 0.9449, 0.6739, 0.5119, 0.513, 0.5119, -0.3261, 1.351, -0.3261, 0.5119, 0.6739, 0.9449, 0.6739, 0.5119, 0.2409, 0.3509, 0.6739, -0.4881, 0.6739, -0.4881, -0.1651, 0.5119, 0.6739, 0.5119, 0.2409, 0.07887, 0.6739, 0.5119, 0.8349, 0.5119, 1.674, -0.3272, 1.674, 0.5119, 0.3201, 0.5119, 5.758, -0.3272, 5.758, 0.07887, 0.3201])
me_sphere_005.materials.append(mat_green)
me_sphere_005.use_remesh_preserve_volume = False
me_sphere_005.use_remesh_preserve_attributes = False
me_sphere_005.use_mirror_vertex_groups = False
me_sphere_005.update()
me_sphere_004 = bpy.data.meshes.new('Sphere.004')
me_sphere_004.from_pydata([(-4.008e-08, -2.619e-08, 11.96), (-1.678, -2.619e-08, 10.38), (-0.866, 0.0, -0.5), (8.742e-08, 0.0, -1.0), (7.188e-08, 1.678, 10.38), (5.778e-08, 0.866, -0.5), (1.678, 8.868e-08, 10.38), (0.866, 5.929e-08, -0.5), (3.016e-07, -1.678, 10.38), (1.764e-07, -0.866, -0.5)], [], [(2, 1, 4, 5), (5, 4, 6, 7), (7, 6, 8, 9), (3, 2, 5), (1, 0, 4), (3, 5, 7), (4, 0, 6), (3, 7, 9), (6, 0, 8), (3, 9, 2), (8, 0, 1), (9, 8, 1, 2)])
_uv = me_sphere_004.uv_layers.new(name='UVMap')
_uv.uv.foreach_set('vector', [0.07887, 0.3201, -0.3272, 5.758, 0.5119, 5.758, 0.5119, 0.3201, 0.5119, 0.3201, 0.5119, 5.758, 1.351, 5.758, 0.9449, 0.3201, 0.6739, 0.3201, 0.6739, 5.758, -0.1651, 5.758, 0.2409, 0.3201, 0.5119, 0.6739, 0.07887, 0.6739, 0.5119, 1.107, 0.6728, 0.6739, 1.512, 0.6739, 1.512, 1.513, 0.5119, 0.6739, 0.5119, 1.107, 0.9449, 0.6739, 0.5119, 0.513, 0.5119, -0.3261, 1.351, -0.3261, 0.5119, 0.6739, 0.9449, 0.6739, 0.5119, 0.2409, 0.3509, 0.6739, -0.4881, 0.6739, -0.4881, -0.1651, 0.5119, 0.6739, 0.5119, 0.2409, 0.07887, 0.6739, 0.5119, 0.8349, 0.5119, 1.674, -0.3272, 1.674, 0.5119, 0.3201, 0.5119, 5.758, -0.3272, 5.758, 0.07887, 0.3201])
me_sphere_004.materials.append(mat_green)
me_sphere_004.use_remesh_preserve_volume = False
me_sphere_004.use_remesh_preserve_attributes = False
me_sphere_004.use_mirror_vertex_groups = False
me_sphere_004.update()
me_sphere_003 = bpy.data.meshes.new('Sphere.003')
me_sphere_003.from_pydata([(-4.008e-08, -2.619e-08, 11.96), (-1.678, -2.619e-08, 10.38), (-0.866, 0.0, -0.5), (8.742e-08, 0.0, -1.0), (7.188e-08, 1.678, 10.38), (5.778e-08, 0.866, -0.5), (1.678, 8.868e-08, 10.38), (0.866, 5.929e-08, -0.5), (3.016e-07, -1.678, 10.38), (1.764e-07, -0.866, -0.5)], [], [(2, 1, 4, 5), (5, 4, 6, 7), (7, 6, 8, 9), (3, 2, 5), (1, 0, 4), (3, 5, 7), (4, 0, 6), (3, 7, 9), (6, 0, 8), (3, 9, 2), (8, 0, 1), (9, 8, 1, 2)])
_uv = me_sphere_003.uv_layers.new(name='UVMap')
_uv.uv.foreach_set('vector', [0.07887, 0.3201, -0.3272, 5.758, 0.5119, 5.758, 0.5119, 0.3201, 0.5119, 0.3201, 0.5119, 5.758, 1.351, 5.758, 0.9449, 0.3201, 0.6739, 0.3201, 0.6739, 5.758, -0.1651, 5.758, 0.2409, 0.3201, 0.5119, 0.6739, 0.07887, 0.6739, 0.5119, 1.107, 0.6728, 0.6739, 1.512, 0.6739, 1.512, 1.513, 0.5119, 0.6739, 0.5119, 1.107, 0.9449, 0.6739, 0.5119, 0.513, 0.5119, -0.3261, 1.351, -0.3261, 0.5119, 0.6739, 0.9449, 0.6739, 0.5119, 0.2409, 0.3509, 0.6739, -0.4881, 0.6739, -0.4881, -0.1651, 0.5119, 0.6739, 0.5119, 0.2409, 0.07887, 0.6739, 0.5119, 0.8349, 0.5119, 1.674, -0.3272, 1.674, 0.5119, 0.3201, 0.5119, 5.758, -0.3272, 5.758, 0.07887, 0.3201])
me_sphere_003.materials.append(mat_green)
me_sphere_003.use_remesh_preserve_volume = False
me_sphere_003.use_remesh_preserve_attributes = False
me_sphere_003.use_mirror_vertex_groups = False
me_sphere_003.update()
me_sphere_002 = bpy.data.meshes.new('Sphere.002')
me_sphere_002.from_pydata([(-4.008e-08, -2.619e-08, 11.96), (-1.678, -2.619e-08, 10.38), (-0.866, 0.0, -0.5), (8.742e-08, 0.0, -1.0), (7.188e-08, 1.678, 10.38), (5.778e-08, 0.866, -0.5), (1.678, 8.868e-08, 10.38), (0.866, 5.929e-08, -0.5), (3.016e-07, -1.678, 10.38), (1.764e-07, -0.866, -0.5)], [], [(2, 1, 4, 5), (5, 4, 6, 7), (7, 6, 8, 9), (3, 2, 5), (1, 0, 4), (3, 5, 7), (4, 0, 6), (3, 7, 9), (6, 0, 8), (3, 9, 2), (8, 0, 1), (9, 8, 1, 2)])
_uv = me_sphere_002.uv_layers.new(name='UVMap')
_uv.uv.foreach_set('vector', [0.07887, 0.3201, -0.3272, 5.758, 0.5119, 5.758, 0.5119, 0.3201, 0.5119, 0.3201, 0.5119, 5.758, 1.351, 5.758, 0.9449, 0.3201, 0.6739, 0.3201, 0.6739, 5.758, -0.1651, 5.758, 0.2409, 0.3201, 0.5119, 0.6739, 0.07887, 0.6739, 0.5119, 1.107, 0.6728, 0.6739, 1.512, 0.6739, 1.512, 1.513, 0.5119, 0.6739, 0.5119, 1.107, 0.9449, 0.6739, 0.5119, 0.513, 0.5119, -0.3261, 1.351, -0.3261, 0.5119, 0.6739, 0.9449, 0.6739, 0.5119, 0.2409, 0.3509, 0.6739, -0.4881, 0.6739, -0.4881, -0.1651, 0.5119, 0.6739, 0.5119, 0.2409, 0.07887, 0.6739, 0.5119, 0.8349, 0.5119, 1.674, -0.3272, 1.674, 0.5119, 0.3201, 0.5119, 5.758, -0.3272, 5.758, 0.07887, 0.3201])
me_sphere_002.materials.append(mat_green)
me_sphere_002.use_remesh_preserve_volume = False
me_sphere_002.use_remesh_preserve_attributes = False
me_sphere_002.use_mirror_vertex_groups = False
me_sphere_002.update()
me_sphere_001 = bpy.data.meshes.new('Sphere.001')
me_sphere_001.from_pydata([(-4.008e-08, -2.619e-08, 11.96), (-1.678, -2.619e-08, 10.38), (-0.866, 0.0, -0.5), (8.742e-08, 0.0, -1.0), (7.188e-08, 1.678, 10.38), (5.778e-08, 0.866, -0.5), (1.678, 8.868e-08, 10.38), (0.866, 5.929e-08, -0.5), (3.016e-07, -1.678, 10.38), (1.764e-07, -0.866, -0.5)], [], [(2, 1, 4, 5), (5, 4, 6, 7), (7, 6, 8, 9), (3, 2, 5), (1, 0, 4), (3, 5, 7), (4, 0, 6), (3, 7, 9), (6, 0, 8), (3, 9, 2), (8, 0, 1), (9, 8, 1, 2)])
_uv = me_sphere_001.uv_layers.new(name='UVMap')
_uv.uv.foreach_set('vector', [0.07887, 0.3201, -0.3272, 5.758, 0.5119, 5.758, 0.5119, 0.3201, 0.5119, 0.3201, 0.5119, 5.758, 1.351, 5.758, 0.9449, 0.3201, 0.6739, 0.3201, 0.6739, 5.758, -0.1651, 5.758, 0.2409, 0.3201, 0.5119, 0.6739, 0.07887, 0.6739, 0.5119, 1.107, 0.6728, 0.6739, 1.512, 0.6739, 1.512, 1.513, 0.5119, 0.6739, 0.5119, 1.107, 0.9449, 0.6739, 0.5119, 0.513, 0.5119, -0.3261, 1.351, -0.3261, 0.5119, 0.6739, 0.9449, 0.6739, 0.5119, 0.2409, 0.3509, 0.6739, -0.4881, 0.6739, -0.4881, -0.1651, 0.5119, 0.6739, 0.5119, 0.2409, 0.07887, 0.6739, 0.5119, 0.8349, 0.5119, 1.674, -0.3272, 1.674, 0.5119, 0.3201, 0.5119, 5.758, -0.3272, 5.758, 0.07887, 0.3201])
me_sphere_001.materials.append(mat_green)
me_sphere_001.use_remesh_preserve_volume = False
me_sphere_001.use_remesh_preserve_attributes = False
me_sphere_001.use_mirror_vertex_groups = False
me_sphere_001.update()
me_sphere = bpy.data.meshes.new('Sphere')
me_sphere.from_pydata([(-4.008e-08, -2.619e-08, 11.96), (-1.678, -2.619e-08, 10.38), (-0.866, 0.0, -0.5), (8.742e-08, 0.0, -1.0), (7.188e-08, 1.678, 10.38), (5.778e-08, 0.866, -0.5), (1.678, 8.868e-08, 10.38), (0.866, 5.929e-08, -0.5), (3.016e-07, -1.678, 10.38), (1.764e-07, -0.866, -0.5)], [], [(2, 1, 4, 5), (5, 4, 6, 7), (7, 6, 8, 9), (3, 2, 5), (1, 0, 4), (3, 5, 7), (4, 0, 6), (3, 7, 9), (6, 0, 8), (3, 9, 2), (8, 0, 1), (9, 8, 1, 2)])
_uv = me_sphere.uv_layers.new(name='UVMap')
_uv.uv.foreach_set('vector', [0.07887, 0.3201, -0.3272, 5.758, 0.5119, 5.758, 0.5119, 0.3201, 0.5119, 0.3201, 0.5119, 5.758, 1.351, 5.758, 0.9449, 0.3201, 0.6739, 0.3201, 0.6739, 5.758, -0.1651, 5.758, 0.2409, 0.3201, 0.5119, 0.6739, 0.07887, 0.6739, 0.5119, 1.107, 0.6728, 0.6739, 1.512, 0.6739, 1.512, 1.513, 0.5119, 0.6739, 0.5119, 1.107, 0.9449, 0.6739, 0.5119, 0.513, 0.5119, -0.3261, 1.351, -0.3261, 0.5119, 0.6739, 0.9449, 0.6739, 0.5119, 0.2409, 0.3509, 0.6739, -0.4881, 0.6739, -0.4881, -0.1651, 0.5119, 0.6739, 0.5119, 0.2409, 0.07887, 0.6739, 0.5119, 0.8349, 0.5119, 1.674, -0.3272, 1.674, 0.5119, 0.3201, 0.5119, 5.758, -0.3272, 5.758, 0.07887, 0.3201])
me_sphere.materials.append(mat_green)
me_sphere.use_remesh_preserve_volume = False
me_sphere.use_remesh_preserve_attributes = False
me_sphere.use_mirror_vertex_groups = False
me_sphere.update()

# ---- objects
ob_sphere_030 = bpy.data.objects.new('Sphere.030', me_sphere_030)
ob_sphere_029 = bpy.data.objects.new('Sphere.029', me_sphere_029)
ob_sphere_028 = bpy.data.objects.new('Sphere.028', me_sphere_028)
ob_sphere_027 = bpy.data.objects.new('Sphere.027', me_sphere_027)
ob_sphere_026 = bpy.data.objects.new('Sphere.026', me_sphere_026)
ob_sphere_025 = bpy.data.objects.new('Sphere.025', me_sphere_025)
ob_sphere_024 = bpy.data.objects.new('Sphere.024', me_sphere_024)
ob_sphere_023 = bpy.data.objects.new('Sphere.023', me_sphere_023)
ob_sphere_022 = bpy.data.objects.new('Sphere.022', me_sphere_022)
ob_sphere_021 = bpy.data.objects.new('Sphere.021', me_sphere_021)
ob_sphere_020 = bpy.data.objects.new('Sphere.020', me_sphere_020)
ob_sphere_019 = bpy.data.objects.new('Sphere.019', me_sphere_019)
ob_sphere_018 = bpy.data.objects.new('Sphere.018', me_sphere_018)
ob_sphere_017 = bpy.data.objects.new('Sphere.017', me_sphere_017)
ob_sphere_016 = bpy.data.objects.new('Sphere.016', me_sphere_016)
ob_sphere_015 = bpy.data.objects.new('Sphere.015', me_sphere_015)
ob_sphere_014 = bpy.data.objects.new('Sphere.014', me_sphere_014)
ob_sphere_013 = bpy.data.objects.new('Sphere.013', me_sphere_013)
ob_sphere_012 = bpy.data.objects.new('Sphere.012', me_sphere_012)
ob_sphere_011 = bpy.data.objects.new('Sphere.011', me_sphere_011)
ob_sphere_010 = bpy.data.objects.new('Sphere.010', me_sphere_010)
ob_sphere_009 = bpy.data.objects.new('Sphere.009', me_sphere_009)
ob_sphere_008 = bpy.data.objects.new('Sphere.008', me_sphere_008)
ob_sphere_007 = bpy.data.objects.new('Sphere.007', me_sphere_007)
ob_sphere_006 = bpy.data.objects.new('Sphere.006', me_sphere_006)
ob_sphere_005 = bpy.data.objects.new('Sphere.005', me_sphere_005)
ob_sphere_004 = bpy.data.objects.new('Sphere.004', me_sphere_004)
ob_sphere_003 = bpy.data.objects.new('Sphere.003', me_sphere_003)
ob_sphere_002 = bpy.data.objects.new('Sphere.002', me_sphere_002)
ob_sphere_001 = bpy.data.objects.new('Sphere.001', me_sphere_001)
ob_sphere = bpy.data.objects.new('Sphere', me_sphere)
ob_lamp_002 = bpy.data.objects.new('Lamp.002', light_lamp_002)
ob_lamp_001 = bpy.data.objects.new('Lamp.001', light_lamp_001)
ob_lamp = bpy.data.objects.new('Lamp', light_lamp)
ob_camera = bpy.data.objects.new('Camera', cam_camera)

# ---- transforms, parenting, visibility, modifiers, constraints
ob_sphere_030.location = (2.631, 3.202, 0.2588)
ob_sphere_030.rotation_euler = (0.9906, 0.1384, 2.619)
ob_sphere_030.scale = (0.1503, 0.1503, 0.167)
ob_sphere_030.lineart.crease_threshold = 0.0
ob_sphere_029.location = (3.722, 2.949, 0.2588)
ob_sphere_029.rotation_euler = (0.9906, 0.1384, 2.421)
ob_sphere_029.scale = (0.1503, 0.1503, 0.167)
ob_sphere_029.lineart.crease_threshold = 0.0
ob_sphere_028.location = (4.965, 2.309, 0.2588)
ob_sphere_028.rotation_euler = (0.9906, 0.1384, 1.86)
ob_sphere_028.scale = (0.1503, 0.1503, 0.167)
ob_sphere_028.lineart.crease_threshold = 0.0
ob_sphere_027.location = (5.363, 1.664, 0.02175)
ob_sphere_027.rotation_euler = (0.9201, -0.1678, 1.849)
ob_sphere_027.scale = (0.2147, 0.2147, 0.2386)
ob_sphere_027.lineart.crease_threshold = 0.0
ob_sphere_026.location = (1.287, -3.387, 0.1403)
ob_sphere_026.rotation_euler = (0.4578, 0.266, -0.2407)
ob_sphere_026.scale = (0.3418, 0.3418, 0.3798)
ob_sphere_026.lineart.crease_threshold = 0.0
ob_sphere_025.location = (4.738, -2.079, 0.2387)
ob_sphere_025.rotation_euler = (0.7351, 0.1543, 1.135)
ob_sphere_025.scale = (0.21, 0.21, 0.2334)
ob_sphere_025.lineart.crease_threshold = 0.0
ob_sphere_024.location = (5.148, -1.515, 0.08235)
ob_sphere_024.rotation_euler = (0.8355, 0.3056, 1.517)
ob_sphere_024.scale = (0.147, 0.147, 0.1634)
ob_sphere_024.lineart.crease_threshold = 0.0
ob_sphere_023.location = (4.642, -2.368, 0.2752)
ob_sphere_023.rotation_euler = (0.5933, 0.3093, 0.5493)
ob_sphere_023.scale = (0.21, 0.21, 0.2334)
ob_sphere_023.lineart.crease_threshold = 0.0
ob_sphere_022.location = (5.185, -2.76, 0.0681)
ob_sphere_022.rotation_euler = (0.674, 0.2449, 0.8368)
ob_sphere_022.scale = (0.21, 0.21, 0.2334)
ob_sphere_022.lineart.crease_threshold = 0.0
ob_sphere_021.location = (5.35, -2.261, 0.005171)
ob_sphere_021.rotation_euler = (0.7705, 0.001239, 1.553)
ob_sphere_021.scale = (0.21, 0.21, 0.2334)
ob_sphere_021.lineart.crease_threshold = 0.0
ob_sphere_020.location = (4.768, -4.746, 0.02048)
ob_sphere_020.rotation_euler = (0.5691, -0.3828, 0.811)
ob_sphere_020.scale = (0.1733, 0.1733, 0.1926)
ob_sphere_020.lineart.crease_threshold = 0.0
ob_sphere_019.location = (4.398, -3.795, -0.1113)
ob_sphere_019.rotation_euler = (0.782, -0.1729, 0.05928)
ob_sphere_019.scale = (0.1733, 0.1733, 0.1926)
ob_sphere_019.lineart.crease_threshold = 0.0
ob_sphere_018.location = (6.942, -3.214, 0.4485)
ob_sphere_018.rotation_euler = (0.9025, 0.1843, 0.7282)
ob_sphere_018.scale = (0.1158, 0.1158, 0.1286)
ob_sphere_018.lineart.crease_threshold = 0.0
ob_sphere_017.location = (3.084, -4.068, 0.2428)
ob_sphere_017.rotation_euler = (0.7172, -0.2767, 0.3546)
ob_sphere_017.scale = (0.2499, 0.2499, 0.2777)
ob_sphere_017.lineart.crease_threshold = 0.0
ob_sphere_016.location = (-0.1832, 0.5961, 0.1403)
ob_sphere_016.rotation_euler = (0.3522, 0.0, 0.0)
ob_sphere_016.scale = (0.7758, 0.7758, 0.8621)
ob_sphere_016.lineart.crease_threshold = 0.0
ob_sphere_015.location = (2.673, -0.914, 0.2428)
ob_sphere_015.rotation_euler = (0.7172, -0.2767, 0.6952)
ob_sphere_015.scale = (0.2499, 0.2499, 0.2777)
ob_sphere_015.lineart.crease_threshold = 0.0
ob_sphere_014.location = (3.402, -0.5136, 0.4167)
ob_sphere_014.rotation_euler = (0.6621, -0.09032, 1.057)
ob_sphere_014.scale = (0.175, 0.175, 0.1944)
ob_sphere_014.lineart.crease_threshold = 0.0
ob_sphere_013.location = (1.91, -1.167, 0.1327)
ob_sphere_013.rotation_euler = (0.812, -0.06418, 0.1357)
ob_sphere_013.scale = (0.2499, 0.2499, 0.2777)
ob_sphere_013.lineart.crease_threshold = 0.0
ob_sphere_012.location = (2.91, -1.796, -0.1404)
ob_sphere_012.rotation_euler = (0.782, -0.1729, 0.3999)
ob_sphere_012.scale = (0.2499, 0.2499, 0.2777)
ob_sphere_012.lineart.crease_threshold = 0.0
ob_sphere_011.location = (3.321, -1.359, 0.04958)
ob_sphere_011.rotation_euler = (0.5691, -0.3828, 1.152)
ob_sphere_011.scale = (0.2499, 0.2499, 0.2777)
ob_sphere_011.lineart.crease_threshold = 0.0
ob_sphere_010.location = (4.246, 0.5676, 0.1403)
ob_sphere_010.rotation_euler = (0.4062, -0.005017, 1.895)
ob_sphere_010.scale = (0.3174, 0.3174, 0.3527)
ob_sphere_010.lineart.crease_threshold = 0.0
ob_sphere_009.location = (4.246, -0.2315, 0.1403)
ob_sphere_009.rotation_euler = (0.4062, -0.005017, 1.145)
ob_sphere_009.scale = (0.3174, 0.3174, 0.3527)
ob_sphere_009.lineart.crease_threshold = 0.0
ob_sphere_008.location = (3.22, 0.03344, 0.1403)
ob_sphere_008.rotation_euler = (0.4062, -0.005017, 0.8611)
ob_sphere_008.scale = (0.3174, 0.3174, 0.3527)
ob_sphere_008.lineart.crease_threshold = 0.0
ob_sphere_007.location = (3.56, 1.522, 0.1403)
ob_sphere_007.rotation_euler = (0.4578, 0.266, 1.75)
ob_sphere_007.scale = (0.2222, 0.2222, 0.2469)
ob_sphere_007.lineart.crease_threshold = 0.0
ob_sphere_006.location = (3.22, 0.4967, 0.1403)
ob_sphere_006.rotation_euler = (0.4062, -0.005017, 1.451)
ob_sphere_006.scale = (0.3174, 0.3174, 0.3527)
ob_sphere_006.lineart.crease_threshold = 0.0
ob_sphere_005.location = (0.3388, -1.425, 0.1403)
ob_sphere_005.rotation_euler = (0.4062, -0.005017, 0.3647)
ob_sphere_005.scale = (0.4882, 0.4882, 0.5425)
ob_sphere_005.lineart.crease_threshold = 0.0
ob_sphere_004.location = (1.462, -0.621, 0.1403)
ob_sphere_004.rotation_euler = (0.4578, 0.266, 0.09994)
ob_sphere_004.scale = (0.3418, 0.3418, 0.3798)
ob_sphere_004.lineart.crease_threshold = 0.0
ob_sphere_003.location = (1.462, 1.456, 0.1403)
ob_sphere_003.rotation_euler = (-0.1957, 0.2726, -0.07993)
ob_sphere_003.scale = (0.3418, 0.3418, 0.3798)
ob_sphere_003.lineart.crease_threshold = 0.0
ob_sphere_002.location = (0.3388, 1.456, 0.1403)
ob_sphere_002.rotation_euler = (-0.1904, 0.2073, 0.3023)
ob_sphere_002.scale = (0.4882, 0.4882, 0.5425)
ob_sphere_002.lineart.crease_threshold = 0.0
ob_sphere_001.location = (1.088, 0.5961, 0.1403)
ob_sphere_001.rotation_euler = (0.0, 0.1452, 0.0)
ob_sphere_001.scale = (0.6141, 0.6141, 0.6824)
ob_sphere_001.lineart.crease_threshold = 0.0
ob_sphere.location = (-0.1832, 0.5961, 0.1403)
ob_sphere.rotation_euler = (-0.1268, -0.1185, 0.01507)
ob_sphere.scale = (0.8846, 0.8846, 0.9831)
ob_sphere.lineart.crease_threshold = 0.0
ob_lamp_002.location = (-2.34, -3.298, 1.533)
ob_lamp_002.rotation_euler = (0.6503, 0.05522, 1.866)
ob_lamp_002.lock_rotations_4d = False
ob_lamp_002.empty_display_type = 'ARROWS'
ob_lamp_002.color = (0.0, 0.0, 0.0, 0.0)
ob_lamp_002.hide_viewport = True
ob_lamp_002.hide_select = True
ob_lamp_002.lineart.crease_threshold = 0.0
ob_lamp_001.location = (-2.34, 4.219, 3.828)
ob_lamp_001.rotation_euler = (0.6503, 0.05522, 1.866)
ob_lamp_001.lock_rotations_4d = False
ob_lamp_001.empty_display_type = 'ARROWS'
ob_lamp_001.color = (0.0, 0.0, 0.0, 0.0)
ob_lamp_001.hide_viewport = True
ob_lamp_001.hide_select = True
ob_lamp_001.lineart.crease_threshold = 0.0
ob_lamp.location = (4.779, -0.05741, 6.566)
ob_lamp.rotation_euler = (0.6503, 0.05522, 1.866)
ob_lamp.lock_rotations_4d = False
ob_lamp.empty_display_type = 'ARROWS'
ob_lamp.color = (0.0, 0.0, 0.0, 0.0)
ob_lamp.hide_viewport = True
ob_lamp.hide_select = True
ob_lamp.lineart.crease_threshold = 0.0
ob_camera.location = (7.481, -6.508, 5.344)
ob_camera.rotation_euler = (1.109, 0.01082, 0.8149)
ob_camera.lock_rotations_4d = False
ob_camera.empty_display_type = 'ARROWS'
ob_camera.color = (0.0, 0.0, 0.0, 0.0)
ob_camera.hide_viewport = True
ob_camera.hide_select = True
ob_camera.display_type = 'WIRE'
ob_camera.lineart.crease_threshold = 0.0

# ---- collection membership
col_collection_1.objects.link(ob_sphere_030)
col_collection_1.objects.link(ob_sphere_029)
col_collection_1.objects.link(ob_sphere_028)
col_collection_1.objects.link(ob_sphere_027)
col_collection_1.objects.link(ob_sphere_026)
col_collection_1.objects.link(ob_sphere_025)
col_collection_1.objects.link(ob_sphere_024)
col_collection_1.objects.link(ob_sphere_023)
col_collection_1.objects.link(ob_sphere_022)
col_collection_1.objects.link(ob_sphere_021)
col_collection_1.objects.link(ob_sphere_020)
col_collection_1.objects.link(ob_sphere_019)
col_collection_1.objects.link(ob_sphere_018)
col_collection_1.objects.link(ob_sphere_017)
col_collection_1.objects.link(ob_sphere_016)
col_collection_1.objects.link(ob_sphere_015)
col_collection_1.objects.link(ob_sphere_014)
col_collection_1.objects.link(ob_sphere_013)
col_collection_1.objects.link(ob_sphere_012)
col_collection_1.objects.link(ob_sphere_011)
col_collection_1.objects.link(ob_sphere_010)
col_collection_1.objects.link(ob_sphere_009)
col_collection_1.objects.link(ob_sphere_008)
col_collection_1.objects.link(ob_sphere_007)
col_collection_1.objects.link(ob_sphere_006)
col_collection_1.objects.link(ob_sphere_005)
col_collection_1.objects.link(ob_sphere_004)
col_collection_1.objects.link(ob_sphere_003)
col_collection_1.objects.link(ob_sphere_002)
col_collection_1.objects.link(ob_sphere_001)
col_collection_1.objects.link(ob_sphere)
col_collection_1.objects.link(ob_lamp_002)
col_collection_1.objects.link(ob_lamp_001)
col_collection_1.objects.link(ob_lamp)
col_collection_1.objects.link(ob_camera)

# ---- scene / render settings (as saved in the file)
scene.camera = ob_camera
scene.frame_start = 1; scene.frame_end = 250; scene.frame_set(3)
scene.render.engine = 'BLENDER_EEVEE_NEXT'
scene.render.image_settings.color_mode = 'RGB'
scene.render.image_settings.compression = 90
scene.render.resolution_percentage = 50
scene.render.dither_intensity = 0.0
scene.render.bake_margin = 2
scene.render.bake_bias = 0.0
scene.cycles.use_denoising = False
scene.cycles.samples = 10
scene.cycles.sampling_pattern = 'TABULATED_SOBOL'
scene.cycles.light_sampling_threshold = 0.0
scene.cycles.use_adaptive_sampling = False
scene.cycles.use_light_tree = False
scene.cycles.blur_glossy = 0.0
scene.cycles.volume_bounces = 1
scene.cycles.pixel_filter_type = 'GAUSSIAN'
scene.cycles.sample_clamp_indirect = 0.0
scene.view_settings.view_transform = 'Standard'
bpy.context.view_layer.update()
